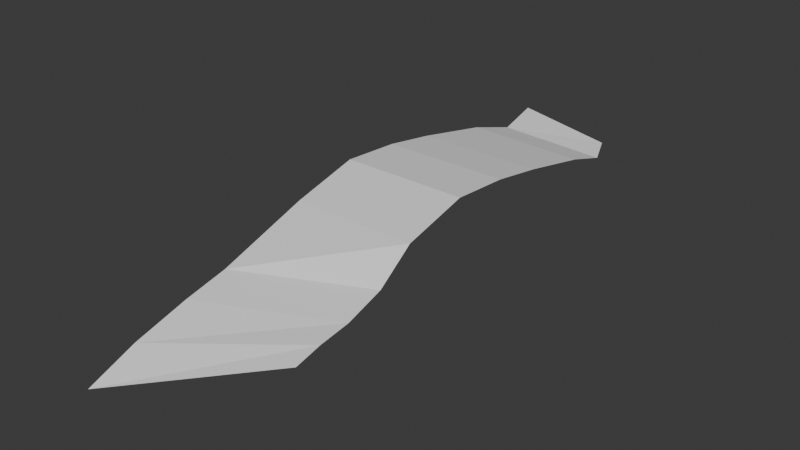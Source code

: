 # Source: parte2.blend  (saved by Blender 4.4.32; exported with 4.5.12 LTS)
import bpy
from mathutils import Matrix  # noqa: F401  (used for matrix-valued properties, if any)

bpy.ops.wm.read_factory_settings(use_empty=True)
scene = bpy.context.scene
scene.name = 'Scene'

# ---- collections
col_collection = bpy.data.collections.new('Collection'); scene.collection.children.link(col_collection)

# ---- world
world_world = bpy.data.worlds.new('World'); scene.world = world_world
world_world.use_nodes = True; world_world.node_tree.nodes.clear()
_N = world_world.node_tree.nodes; _L = world_world.node_tree.links
n0 = _N.new('ShaderNodeOutputWorld'); n0.name = 'World Output'; n0.location = (300, 300)
n1 = _N.new('ShaderNodeBackground'); n1.name = 'Background'; n1.location = (10, 300)
n1.inputs[0].default_value = (0.05088, 0.05088, 0.05088, 1.0)
_L.new(n1.outputs[0], n0.inputs[0])
n0.is_active_output = True
world_world.color = (0.05088, 0.05088, 0.05088)
world_world.sun_shadow_jitter_overblur = 0.0

# ---- meshes
me_plane = bpy.data.meshes.new('Plane')
me_plane.from_pydata([(-6.668e-17, -4.799, -0.3003), (7.823e-08, -2.496, 0.3861), (0.01192, -3.193, 0.2431), (0.005958, -4.051, 0.0), (1.241e-07, -1.056, 0.8651), (0.005958, 0.001191, 1.137), (0.005958, 0.9528, 1.072), (0.005958, 0.9528, 1.072), (0.005958, 1.8, 0.9352), (0.005958, 3.131, 0.6633), (0.005958, 4.052, 0.3777), (0.005958, 4.67, 0.5558), (2.011, -3.219, 0.07189), (1.953, -1.591, 0.3861), (2.015, -2.276, 0.2431), (2.013, -2.792, 0.1724), (2.003, -1.056, 0.8651), (2.009, 0.001191, 1.137), (2.009, 0.9528, 1.072), (2.009, 0.9528, 1.072), (2.009, 1.8, 0.9352), (2.009, 2.98, 0.6941), (2.009, 3.678, 0.4881), (1.833, 4.117, 0.5558)], [], [(5, 6, 18, 17), (2, 1, 13, 14), (10, 11, 23, 22), (7, 8, 20, 19), (3, 2, 14, 15), (4, 5, 17, 16), (8, 9, 21, 20), (0, 3, 15, 12), (1, 4, 16, 13), (9, 10, 22, 21)])
_uv = me_plane.uv_layers.new(name='UVMap')
_uv.uv.foreach_set('vector', [0.0, 0.0, 0.0, 0.0, 0.0, 0.0, 0.0, 0.0, 0.0, 0.0, 0.0, 0.0, 0.0, 0.0, 0.0, 0.0, 0.0, 0.0, 0.0, 0.0, 0.0, 0.0, 0.0, 0.0, 0.0, 0.0, 0.0, 0.0, 0.0, 0.0, 0.0, 0.0, 0.0, 0.0, 0.0, 0.0, 0.0, 0.0, 0.0, 0.0, 0.0, 0.0, 0.0, 0.0, 0.0, 0.0, 0.0, 0.0, 0.0, 0.0, 0.0, 0.0, 0.0, 0.0, 0.0, 0.0, 0.0, 0.0, 0.0, 0.0, 0.0, 0.0, 0.0, 0.0, 0.0, 0.0, 0.0, 0.0, 0.0, 0.0, 0.0, 0.0, 0.0, 0.0, 0.0, 0.0, 0.0, 0.0, 0.0, 0.0])
me_plane.update()

# ---- objects
ob_plane = bpy.data.objects.new('Plane', me_plane)
ob_front = bpy.data.objects.new('front', None)
ob_side = bpy.data.objects.new('side', None)
ob_top = bpy.data.objects.new('top', None)
ob_back = bpy.data.objects.new('back', None)

# ---- transforms, parenting, visibility, modifiers, constraints
ob_plane.location = (0.0, 0.0, 0.0)
ob_front.location = (-0.01444, -6.006, -0.009379)
ob_front.rotation_euler = (1.571, 2.22e-16, 2.22e-16)
ob_front.scale = (1.012, 1.012, 1.012)
ob_front.empty_display_type = 'IMAGE'
ob_front.empty_display_size = 5.0
ob_front.use_empty_image_alpha = True
ob_front.color = (1.0, 1.0, 1.0, 0.2)
ob_side.location = (-3.378, 0.09986, 0.005627)
ob_side.rotation_euler = (1.571, -1.034e-05, 315.7)
ob_side.scale = (2.18, 2.134, 2.134)
ob_side.empty_display_type = 'IMAGE'
ob_side.empty_display_size = 5.0
ob_side.use_empty_image_alpha = True
ob_side.color = (1.0, 1.0, 1.0, 0.2)
ob_top.location = (0.009386, -0.049, -1.69)
ob_top.rotation_euler = (0.0, -0.0, -4.712)
ob_top.scale = (2.255, 2.248, 2.248)
ob_top.empty_display_type = 'IMAGE'
ob_top.empty_display_size = 5.0
ob_top.use_empty_image_alpha = True
ob_top.color = (1.0, 1.0, 1.0, 0.2)
ob_back.location = (-0.0372, -5.508, 0.1207)
ob_back.rotation_euler = (1.571, 2.22e-16, 2.22e-16)
ob_back.scale = (1.02, 1.02, 1.02)
ob_back.empty_display_type = 'IMAGE'
ob_back.empty_display_size = 5.0
ob_back.use_empty_image_alpha = True
ob_back.color = (1.0, 1.0, 1.0, 0.2)

# ---- collection membership
scene.collection.objects.link(ob_plane)
col_collection.objects.link(ob_front)
col_collection.objects.link(ob_side)
col_collection.objects.link(ob_top)
col_collection.objects.link(ob_back)

# ---- scene / render settings (as saved in the file)
scene.frame_start = 1; scene.frame_end = 250; scene.frame_set(45)
scene.render.engine = 'BLENDER_EEVEE_NEXT'
bpy.context.view_layer.update()

# ---- added for rendering (the .blend has no active camera and no usable light): camera, sun
cam_auto = bpy.data.cameras.new('AutoCamera')
cam_auto.lens = 50.0
cam_auto.sensor_width = 36.0
cam_auto.clip_end = 1000.0
ob_auto_camera = bpy.data.objects.new('AutoCamera', cam_auto)
scene.collection.objects.link(ob_auto_camera)
ob_auto_camera.location = (10.0622, -10.93, 7.66209)
ob_auto_camera.rotation_euler = (1.09748, -7.21219e-08, 0.694738)
scene.camera = ob_auto_camera
light_auto_sun = bpy.data.lights.new('AutoSun', 'SUN')
light_auto_sun.energy = 3.0
light_auto_sun.angle = 0.0523599
ob_auto_sun = bpy.data.objects.new('AutoSun', light_auto_sun)
scene.collection.objects.link(ob_auto_sun)
ob_auto_sun.rotation_euler = (0.872665, 0.174533, 0.523599)
bpy.context.view_layer.update()
